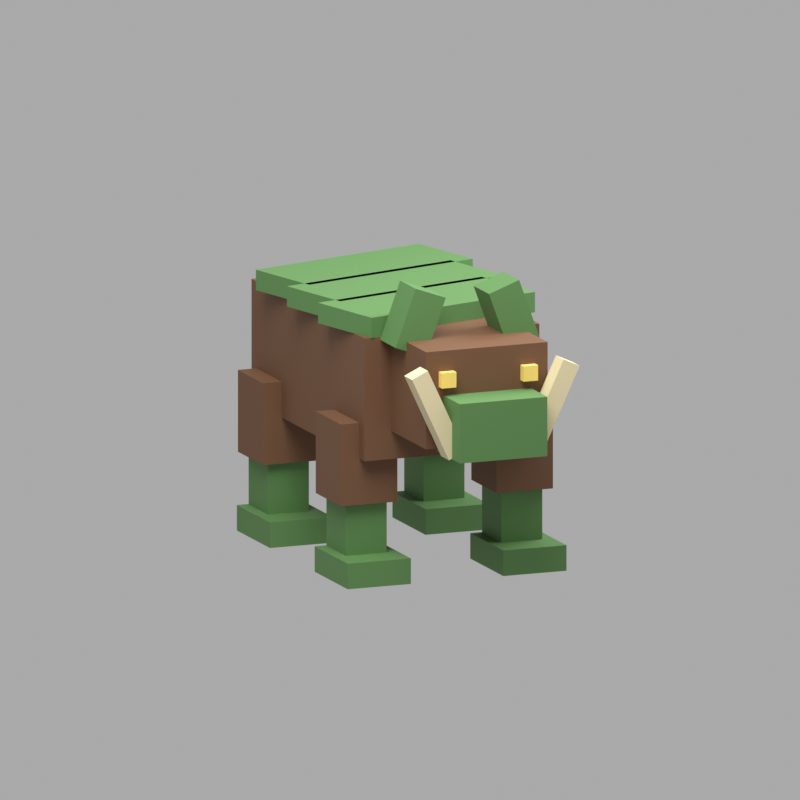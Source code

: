 # Source: greenwood_boar.blend  (saved by Blender 5.2.44; exported with 4.5.12 LTS)
import bpy
from mathutils import Matrix  # noqa: F401  (used for matrix-valued properties, if any)

bpy.ops.wm.read_factory_settings(use_empty=True)
scene = bpy.context.scene
scene.name = 'Scene'

# ---- materials (node trees are filled in below, after node groups)
mat_bark = bpy.data.materials.new('bark')
mat_bark.diffuse_color = (0.159, 0.07227, 0.0319, 1.0)
mat_leaf = bpy.data.materials.new('leaf')
mat_leaf.diffuse_color = (0.09759, 0.227, 0.06663, 1.0)
mat_eye = bpy.data.materials.new('eye')
mat_eye.diffuse_color = (0.9216, 0.6654, 0.1651, 1.0)
mat_ivory = bpy.data.materials.new('ivory')
mat_ivory.diffuse_color = (0.7529, 0.6514, 0.402, 1.0)

# ---- material node trees
mat_bark.use_nodes = True; mat_bark.node_tree.nodes.clear()
_N = mat_bark.node_tree.nodes; _L = mat_bark.node_tree.links
n0 = _N.new('ShaderNodeBsdfPrincipled'); n0.name = 'Principled BSDF'; n0.location = (-200, 100)
n0.inputs[0].default_value = (0.159, 0.07227, 0.0319, 1.0)
n0.inputs[2].default_value = 0.7
n0.inputs[10].default_value = 0.005
n1 = _N.new('ShaderNodeOutputMaterial'); n1.name = 'Material Output'; n1.location = (200, 100)
_L.new(n0.outputs[0], n1.inputs[0])
n1.is_active_output = True
mat_leaf.use_nodes = True; mat_leaf.node_tree.nodes.clear()
_N = mat_leaf.node_tree.nodes; _L = mat_leaf.node_tree.links
n0 = _N.new('ShaderNodeBsdfPrincipled'); n0.name = 'Principled BSDF'; n0.location = (-200, 100)
n0.inputs[0].default_value = (0.09759, 0.227, 0.06663, 1.0)
n0.inputs[2].default_value = 0.7
n0.inputs[10].default_value = 0.005
n1 = _N.new('ShaderNodeOutputMaterial'); n1.name = 'Material Output'; n1.location = (200, 100)
_L.new(n0.outputs[0], n1.inputs[0])
n1.is_active_output = True
mat_eye.use_nodes = True; mat_eye.node_tree.nodes.clear()
_N = mat_eye.node_tree.nodes; _L = mat_eye.node_tree.links
n0 = _N.new('ShaderNodeBsdfPrincipled'); n0.name = 'Principled BSDF'; n0.location = (-200, 100)
n0.inputs[0].default_value = (0.9216, 0.6654, 0.1651, 1.0)
n0.inputs[2].default_value = 0.7
n0.inputs[10].default_value = 0.005
n1 = _N.new('ShaderNodeOutputMaterial'); n1.name = 'Material Output'; n1.location = (200, 100)
_L.new(n0.outputs[0], n1.inputs[0])
n1.is_active_output = True
mat_ivory.use_nodes = True; mat_ivory.node_tree.nodes.clear()
_N = mat_ivory.node_tree.nodes; _L = mat_ivory.node_tree.links
n0 = _N.new('ShaderNodeBsdfPrincipled'); n0.name = 'Principled BSDF'; n0.location = (-200, 100)
n0.inputs[0].default_value = (0.7529, 0.6514, 0.402, 1.0)
n0.inputs[2].default_value = 0.7
n0.inputs[10].default_value = 0.005
n1 = _N.new('ShaderNodeOutputMaterial'); n1.name = 'Material Output'; n1.location = (200, 100)
_L.new(n0.outputs[0], n1.inputs[0])
n1.is_active_output = True

# ---- world
world_enemystudio = bpy.data.worlds.new('EnemyStudio'); scene.world = world_enemystudio
world_enemystudio.use_nodes = True; world_enemystudio.node_tree.nodes.clear()
_N = world_enemystudio.node_tree.nodes; _L = world_enemystudio.node_tree.links
n0 = _N.new('ShaderNodeBackground'); n0.name = 'Background'; n0.location = (-200, 100)
n0.inputs[0].default_value = (0.5, 0.5, 0.5, 1.0)
n0.inputs[1].default_value = 0.8
n1 = _N.new('ShaderNodeOutputWorld'); n1.name = 'World Output'; n1.location = (200, 100)
_L.new(n0.outputs[0], n1.inputs[0])
n1.is_active_output = True

# ---- cameras
cam_camera = bpy.data.cameras.new('Camera')
cam_camera.type = 'ORTHO'
cam_camera.ortho_scale = 7.639

# ---- lights
light_area = bpy.data.lights.new('Area', 'AREA')
light_area.energy = 1800.0
light_area.size = 8.0
light_area.size_y = 1.0
light_area_001 = bpy.data.lights.new('Area.001', 'AREA')
light_area_001.energy = 900.0
light_area_001.size = 7.0
light_area_001.size_y = 1.0

# ---- meshes
me_cube = bpy.data.meshes.new('Cube')
me_cube.from_pydata([(-0.9, -1.45, 1.25), (-0.9, -1.45, 2.45), (-0.9, 1.45, 1.25), (-0.9, 1.45, 2.45), (0.9, -1.45, 1.25), (0.9, -1.45, 2.45), (0.9, 1.45, 1.25), (0.9, 1.45, 2.45), (-0.625, 1.05, 1.525), (-0.625, 1.05, 2.475), (-0.625, 2.35, 1.525), (-0.625, 2.35, 2.475), (0.625, 1.05, 1.525), (0.625, 1.05, 2.475), (0.625, 2.35, 1.525), (0.625, 2.35, 2.475), (-0.45, 2.18, 1.46), (-0.45, 2.18, 2.04), (-0.45, 2.78, 1.46), (-0.45, 2.78, 2.04), (0.45, 2.18, 1.46), (0.45, 2.18, 2.04), (0.45, 2.78, 1.46), (0.45, 2.78, 2.04), (-0.495, 2.35, 2.125), (-0.495, 2.35, 2.275), (-0.495, 2.43, 2.125), (-0.495, 2.43, 2.275), (-0.345, 2.35, 2.125), (-0.345, 2.35, 2.275), (-0.345, 2.43, 2.125), (-0.345, 2.43, 2.275), (0.345, 2.35, 2.125), (0.345, 2.35, 2.275), (0.345, 2.43, 2.125), (0.345, 2.43, 2.275), (0.495, 2.35, 2.125), (0.495, 2.35, 2.275), (0.495, 2.43, 2.125), (0.495, 2.43, 2.275), (-1.09, 0.675, 0.8), (-1.09, 0.675, 1.6), (-1.09, 1.325, 0.8), (-1.09, 1.325, 1.6), (-0.51, 0.675, 0.8), (-0.51, 0.675, 1.6), (-0.51, 1.325, 0.8), (-0.51, 1.325, 1.6), (-1.01, 0.75, 0.25), (-1.01, 0.75, 0.85), (-1.01, 1.25, 0.25), (-1.01, 1.25, 0.85), (-0.59, 0.75, 0.25), (-0.59, 0.75, 0.85), (-0.59, 1.25, 0.25), (-0.59, 1.25, 0.85), (-1.125, 0.735, 0.045), (-1.125, 0.735, 0.295), (-1.125, 1.585, 0.045), (-1.125, 1.585, 0.295), (-0.475, 0.735, 0.045), (-0.475, 0.735, 0.295), (-0.475, 1.585, 0.045), (-0.475, 1.585, 0.295), (0.51, 0.675, 0.8), (0.51, 0.675, 1.6), (0.51, 1.325, 0.8), (0.51, 1.325, 1.6), (1.09, 0.675, 0.8), (1.09, 0.675, 1.6), (1.09, 1.325, 0.8), (1.09, 1.325, 1.6), (0.59, 0.75, 0.25), (0.59, 0.75, 0.85), (0.59, 1.25, 0.25), (0.59, 1.25, 0.85), (1.01, 0.75, 0.25), (1.01, 0.75, 0.85), (1.01, 1.25, 0.25), (1.01, 1.25, 0.85), (0.475, 0.735, 0.045), (0.475, 0.735, 0.295), (0.475, 1.585, 0.045), (0.475, 1.585, 0.295), (1.125, 0.735, 0.045), (1.125, 0.735, 0.295), (1.125, 1.585, 0.045), (1.125, 1.585, 0.295), (-1.09, -1.325, 0.8), (-1.09, -1.325, 1.6), (-1.09, -0.675, 0.8), (-1.09, -0.675, 1.6), (-0.51, -1.325, 0.8), (-0.51, -1.325, 1.6), (-0.51, -0.675, 0.8), (-0.51, -0.675, 1.6), (-1.01, -1.25, 0.25), (-1.01, -1.25, 0.85), (-1.01, -0.75, 0.25), (-1.01, -0.75, 0.85), (-0.59, -1.25, 0.25), (-0.59, -1.25, 0.85), (-0.59, -0.75, 0.25), (-0.59, -0.75, 0.85), (-1.125, -1.265, 0.045), (-1.125, -1.265, 0.295), (-1.125, -0.415, 0.045), (-1.125, -0.415, 0.295), (-0.475, -1.265, 0.045), (-0.475, -1.265, 0.295), (-0.475, -0.415, 0.045), (-0.475, -0.415, 0.295), (0.51, -1.325, 0.8), (0.51, -1.325, 1.6), (0.51, -0.675, 0.8), (0.51, -0.675, 1.6), (1.09, -1.325, 0.8), (1.09, -1.325, 1.6), (1.09, -0.675, 0.8), (1.09, -0.675, 1.6), (0.59, -1.25, 0.25), (0.59, -1.25, 0.85), (0.59, -0.75, 0.25), (0.59, -0.75, 0.85), (1.01, -1.25, 0.25), (1.01, -1.25, 0.85), (1.01, -0.75, 0.25), (1.01, -0.75, 0.85), (0.475, -1.265, 0.045), (0.475, -1.265, 0.295), (0.475, -0.415, 0.045), (0.475, -0.415, 0.295), (1.125, -1.265, 0.045), (1.125, -1.265, 0.295), (1.125, -0.415, 0.045), (1.125, -0.415, 0.295), (0.002479, -2.563, 1.725), (0.002479, -2.563, 1.975), (-0.247, -1.389, 1.725), (-0.247, -1.389, 1.975), (0.247, -2.511, 1.725), (0.247, -2.511, 1.975), (-0.002479, -1.337, 1.725), (-0.002479, -1.337, 1.975), (-0.7377, 1.45, 2.425), (-0.5324, 1.45, 2.988), (-0.7377, 1.85, 2.425), (-0.5324, 1.85, 2.988), (-0.4276, 1.45, 2.312), (-0.2223, 1.45, 2.875), (-0.4276, 1.85, 2.312), (-0.2223, 1.85, 2.875), (0.4276, 1.45, 2.312), (0.2223, 1.45, 2.875), (0.4276, 1.85, 2.312), (0.2223, 1.85, 2.875), (0.7377, 1.45, 2.425), (0.5324, 1.45, 2.988), (0.7377, 1.85, 2.425), (0.5324, 1.85, 2.988), (-0.4814, 2.38, 1.454), (-0.8617, 2.38, 2.27), (-0.4814, 2.58, 1.454), (-0.8617, 2.58, 2.27), (-0.3183, 2.38, 1.53), (-0.6986, 2.38, 2.346), (-0.3183, 2.58, 1.53), (-0.6986, 2.58, 2.346), (0.3183, 2.38, 1.53), (0.6986, 2.38, 2.346), (0.3183, 2.58, 1.53), (0.6986, 2.58, 2.346), (0.4814, 2.38, 1.454), (0.8617, 2.38, 2.27), (0.4814, 2.58, 1.454), (0.8617, 2.58, 2.27), (-0.8318, 0.1371, 2.45), (-0.8318, 0.1371, 2.65), (-1.052, 0.9582, 2.45), (-1.052, 0.9582, 2.65), (1.052, 0.6418, 2.45), (1.052, 0.6418, 2.65), (0.8318, 1.463, 2.45), (0.8318, 1.463, 2.65), (-0.8318, -0.6629, 2.45), (-0.8318, -0.6629, 2.65), (-1.052, 0.1582, 2.45), (-1.052, 0.1582, 2.65), (1.052, -0.1582, 2.45), (1.052, -0.1582, 2.65), (0.8318, 0.6629, 2.45), (0.8318, 0.6629, 2.65), (-0.8318, -1.463, 2.45), (-0.8318, -1.463, 2.65), (-1.052, -0.6418, 2.45), (-1.052, -0.6418, 2.65), (1.052, -0.9582, 2.45), (1.052, -0.9582, 2.65), (0.8318, -0.1371, 2.45), (0.8318, -0.1371, 2.65)], [], [(0, 1, 3, 2), (2, 3, 7, 6), (6, 7, 5, 4), (4, 5, 1, 0), (2, 6, 4, 0), (7, 3, 1, 5), (8, 9, 11, 10), (10, 11, 15, 14), (14, 15, 13, 12), (12, 13, 9, 8), (10, 14, 12, 8), (15, 11, 9, 13), (16, 17, 19, 18), (18, 19, 23, 22), (22, 23, 21, 20), (20, 21, 17, 16), (18, 22, 20, 16), (23, 19, 17, 21), (24, 25, 27, 26), (26, 27, 31, 30), (30, 31, 29, 28), (28, 29, 25, 24), (26, 30, 28, 24), (31, 27, 25, 29), (32, 33, 35, 34), (34, 35, 39, 38), (38, 39, 37, 36), (36, 37, 33, 32), (34, 38, 36, 32), (39, 35, 33, 37), (40, 41, 43, 42), (42, 43, 47, 46), (46, 47, 45, 44), (44, 45, 41, 40), (42, 46, 44, 40), (47, 43, 41, 45), (48, 49, 51, 50), (50, 51, 55, 54), (54, 55, 53, 52), (52, 53, 49, 48), (50, 54, 52, 48), (55, 51, 49, 53), (56, 57, 59, 58), (58, 59, 63, 62), (62, 63, 61, 60), (60, 61, 57, 56), (58, 62, 60, 56), (63, 59, 57, 61), (64, 65, 67, 66), (66, 67, 71, 70), (70, 71, 69, 68), (68, 69, 65, 64), (66, 70, 68, 64), (71, 67, 65, 69), (72, 73, 75, 74), (74, 75, 79, 78), (78, 79, 77, 76), (76, 77, 73, 72), (74, 78, 76, 72), (79, 75, 73, 77), (80, 81, 83, 82), (82, 83, 87, 86), (86, 87, 85, 84), (84, 85, 81, 80), (82, 86, 84, 80), (87, 83, 81, 85), (88, 89, 91, 90), (90, 91, 95, 94), (94, 95, 93, 92), (92, 93, 89, 88), (90, 94, 92, 88), (95, 91, 89, 93), (96, 97, 99, 98), (98, 99, 103, 102), (102, 103, 101, 100), (100, 101, 97, 96), (98, 102, 100, 96), (103, 99, 97, 101), (104, 105, 107, 106), (106, 107, 111, 110), (110, 111, 109, 108), (108, 109, 105, 104), (106, 110, 108, 104), (111, 107, 105, 109), (112, 113, 115, 114), (114, 115, 119, 118), (118, 119, 117, 116), (116, 117, 113, 112), (114, 118, 116, 112), (119, 115, 113, 117), (120, 121, 123, 122), (122, 123, 127, 126), (126, 127, 125, 124), (124, 125, 121, 120), (122, 126, 124, 120), (127, 123, 121, 125), (128, 129, 131, 130), (130, 131, 135, 134), (134, 135, 133, 132), (132, 133, 129, 128), (130, 134, 132, 128), (135, 131, 129, 133), (136, 137, 139, 138), (138, 139, 143, 142), (142, 143, 141, 140), (140, 141, 137, 136), (138, 142, 140, 136), (143, 139, 137, 141), (144, 145, 147, 146), (146, 147, 151, 150), (150, 151, 149, 148), (148, 149, 145, 144), (146, 150, 148, 144), (151, 147, 145, 149), (152, 153, 155, 154), (154, 155, 159, 158), (158, 159, 157, 156), (156, 157, 153, 152), (154, 158, 156, 152), (159, 155, 153, 157), (160, 161, 163, 162), (162, 163, 167, 166), (166, 167, 165, 164), (164, 165, 161, 160), (162, 166, 164, 160), (167, 163, 161, 165), (168, 169, 171, 170), (170, 171, 175, 174), (174, 175, 173, 172), (172, 173, 169, 168), (170, 174, 172, 168), (175, 171, 169, 173), (176, 177, 179, 178), (178, 179, 183, 182), (182, 183, 181, 180), (180, 181, 177, 176), (178, 182, 180, 176), (183, 179, 177, 181), (184, 185, 187, 186), (186, 187, 191, 190), (190, 191, 189, 188), (188, 189, 185, 184), (186, 190, 188, 184), (191, 187, 185, 189), (192, 193, 195, 194), (194, 195, 199, 198), (198, 199, 197, 196), (196, 197, 193, 192), (194, 198, 196, 192), (199, 195, 193, 197)])
me_cube.polygons.foreach_set('material_index', [0, 0, 0, 0, 0, 0, 0, 0, 0, 0, 0, 0, 1, 1, 1, 1, 1, 1, 2, 2, 2, 2, 2, 2, 2, 2, 2, 2, 2, 2, 0, 0, 0, 0, 0, 0, 1, 1, 1, 1, 1, 1, 1, 1, 1, 1, 1, 1, 0, 0, 0, 0, 0, 0, 1, 1, 1, 1, 1, 1, 1, 1, 1, 1, 1, 1, 0, 0, 0, 0, 0, 0, 1, 1, 1, 1, 1, 1, 1, 1, 1, 1, 1, 1, 0, 0, 0, 0, 0, 0, 1, 1, 1, 1, 1, 1, 1, 1, 1, 1, 1, 1, 1, 1, 1, 1, 1, 1, 1, 1, 1, 1, 1, 1, 1, 1, 1, 1, 1, 1, 3, 3, 3, 3, 3, 3, 3, 3, 3, 3, 3, 3, 1, 1, 1, 1, 1, 1, 1, 1, 1, 1, 1, 1, 1, 1, 1, 1, 1, 1])
_uv = me_cube.uv_layers.new(name='UVMap')
_uv.uv.foreach_set('vector', [0.375, 0.0, 0.625, 0.0, 0.625, 0.25, 0.375, 0.25, 0.375, 0.25, 0.625, 0.25, 0.625, 0.5, 0.375, 0.5, 0.375, 0.5, 0.625, 0.5, 0.625, 0.75, 0.375, 0.75, 0.375, 0.75, 0.625, 0.75, 0.625, 1.0, 0.375, 1.0, 0.125, 0.5, 0.375, 0.5, 0.375, 0.75, 0.125, 0.75, 0.625, 0.5, 0.875, 0.5, 0.875, 0.75, 0.625, 0.75, 0.375, 0.0, 0.625, 0.0, 0.625, 0.25, 0.375, 0.25, 0.375, 0.25, 0.625, 0.25, 0.625, 0.5, 0.375, 0.5, 0.375, 0.5, 0.625, 0.5, 0.625, 0.75, 0.375, 0.75, 0.375, 0.75, 0.625, 0.75, 0.625, 1.0, 0.375, 1.0, 0.125, 0.5, 0.375, 0.5, 0.375, 0.75, 0.125, 0.75, 0.625, 0.5, 0.875, 0.5, 0.875, 0.75, 0.625, 0.75, 0.375, 0.0, 0.625, 0.0, 0.625, 0.25, 0.375, 0.25, 0.375, 0.25, 0.625, 0.25, 0.625, 0.5, 0.375, 0.5, 0.375, 0.5, 0.625, 0.5, 0.625, 0.75, 0.375, 0.75, 0.375, 0.75, 0.625, 0.75, 0.625, 1.0, 0.375, 1.0, 0.125, 0.5, 0.375, 0.5, 0.375, 0.75, 0.125, 0.75, 0.625, 0.5, 0.875, 0.5, 0.875, 0.75, 0.625, 0.75, 0.375, 0.0, 0.625, 0.0, 0.625, 0.25, 0.375, 0.25, 0.375, 0.25, 0.625, 0.25, 0.625, 0.5, 0.375, 0.5, 0.375, 0.5, 0.625, 0.5, 0.625, 0.75, 0.375, 0.75, 0.375, 0.75, 0.625, 0.75, 0.625, 1.0, 0.375, 1.0, 0.125, 0.5, 0.375, 0.5, 0.375, 0.75, 0.125, 0.75, 0.625, 0.5, 0.875, 0.5, 0.875, 0.75, 0.625, 0.75, 0.375, 0.0, 0.625, 0.0, 0.625, 0.25, 0.375, 0.25, 0.375, 0.25, 0.625, 0.25, 0.625, 0.5, 0.375, 0.5, 0.375, 0.5, 0.625, 0.5, 0.625, 0.75, 0.375, 0.75, 0.375, 0.75, 0.625, 0.75, 0.625, 1.0, 0.375, 1.0, 0.125, 0.5, 0.375, 0.5, 0.375, 0.75, 0.125, 0.75, 0.625, 0.5, 0.875, 0.5, 0.875, 0.75, 0.625, 0.75, 0.375, 0.0, 0.625, 0.0, 0.625, 0.25, 0.375, 0.25, 0.375, 0.25, 0.625, 0.25, 0.625, 0.5, 0.375, 0.5, 0.375, 0.5, 0.625, 0.5, 0.625, 0.75, 0.375, 0.75, 0.375, 0.75, 0.625, 0.75, 0.625, 1.0, 0.375, 1.0, 0.125, 0.5, 0.375, 0.5, 0.375, 0.75, 0.125, 0.75, 0.625, 0.5, 0.875, 0.5, 0.875, 0.75, 0.625, 0.75, 0.375, 0.0, 0.625, 0.0, 0.625, 0.25, 0.375, 0.25, 0.375, 0.25, 0.625, 0.25, 0.625, 0.5, 0.375, 0.5, 0.375, 0.5, 0.625, 0.5, 0.625, 0.75, 0.375, 0.75, 0.375, 0.75, 0.625, 0.75, 0.625, 1.0, 0.375, 1.0, 0.125, 0.5, 0.375, 0.5, 0.375, 0.75, 0.125, 0.75, 0.625, 0.5, 0.875, 0.5, 0.875, 0.75, 0.625, 0.75, 0.375, 0.0, 0.625, 0.0, 0.625, 0.25, 0.375, 0.25, 0.375, 0.25, 0.625, 0.25, 0.625, 0.5, 0.375, 0.5, 0.375, 0.5, 0.625, 0.5, 0.625, 0.75, 0.375, 0.75, 0.375, 0.75, 0.625, 0.75, 0.625, 1.0, 0.375, 1.0, 0.125, 0.5, 0.375, 0.5, 0.375, 0.75, 0.125, 0.75, 0.625, 0.5, 0.875, 0.5, 0.875, 0.75, 0.625, 0.75, 0.375, 0.0, 0.625, 0.0, 0.625, 0.25, 0.375, 0.25, 0.375, 0.25, 0.625, 0.25, 0.625, 0.5, 0.375, 0.5, 0.375, 0.5, 0.625, 0.5, 0.625, 0.75, 0.375, 0.75, 0.375, 0.75, 0.625, 0.75, 0.625, 1.0, 0.375, 1.0, 0.125, 0.5, 0.375, 0.5, 0.375, 0.75, 0.125, 0.75, 0.625, 0.5, 0.875, 0.5, 0.875, 0.75, 0.625, 0.75, 0.375, 0.0, 0.625, 0.0, 0.625, 0.25, 0.375, 0.25, 0.375, 0.25, 0.625, 0.25, 0.625, 0.5, 0.375, 0.5, 0.375, 0.5, 0.625, 0.5, 0.625, 0.75, 0.375, 0.75, 0.375, 0.75, 0.625, 0.75, 0.625, 1.0, 0.375, 1.0, 0.125, 0.5, 0.375, 0.5, 0.375, 0.75, 0.125, 0.75, 0.625, 0.5, 0.875, 0.5, 0.875, 0.75, 0.625, 0.75, 0.375, 0.0, 0.625, 0.0, 0.625, 0.25, 0.375, 0.25, 0.375, 0.25, 0.625, 0.25, 0.625, 0.5, 0.375, 0.5, 0.375, 0.5, 0.625, 0.5, 0.625, 0.75, 0.375, 0.75, 0.375, 0.75, 0.625, 0.75, 0.625, 1.0, 0.375, 1.0, 0.125, 0.5, 0.375, 0.5, 0.375, 0.75, 0.125, 0.75, 0.625, 0.5, 0.875, 0.5, 0.875, 0.75, 0.625, 0.75, 0.375, 0.0, 0.625, 0.0, 0.625, 0.25, 0.375, 0.25, 0.375, 0.25, 0.625, 0.25, 0.625, 0.5, 0.375, 0.5, 0.375, 0.5, 0.625, 0.5, 0.625, 0.75, 0.375, 0.75, 0.375, 0.75, 0.625, 0.75, 0.625, 1.0, 0.375, 1.0, 0.125, 0.5, 0.375, 0.5, 0.375, 0.75, 0.125, 0.75, 0.625, 0.5, 0.875, 0.5, 0.875, 0.75, 0.625, 0.75, 0.375, 0.0, 0.625, 0.0, 0.625, 0.25, 0.375, 0.25, 0.375, 0.25, 0.625, 0.25, 0.625, 0.5, 0.375, 0.5, 0.375, 0.5, 0.625, 0.5, 0.625, 0.75, 0.375, 0.75, 0.375, 0.75, 0.625, 0.75, 0.625, 1.0, 0.375, 1.0, 0.125, 0.5, 0.375, 0.5, 0.375, 0.75, 0.125, 0.75, 0.625, 0.5, 0.875, 0.5, 0.875, 0.75, 0.625, 0.75, 0.375, 0.0, 0.625, 0.0, 0.625, 0.25, 0.375, 0.25, 0.375, 0.25, 0.625, 0.25, 0.625, 0.5, 0.375, 0.5, 0.375, 0.5, 0.625, 0.5, 0.625, 0.75, 0.375, 0.75, 0.375, 0.75, 0.625, 0.75, 0.625, 1.0, 0.375, 1.0, 0.125, 0.5, 0.375, 0.5, 0.375, 0.75, 0.125, 0.75, 0.625, 0.5, 0.875, 0.5, 0.875, 0.75, 0.625, 0.75, 0.375, 0.0, 0.625, 0.0, 0.625, 0.25, 0.375, 0.25, 0.375, 0.25, 0.625, 0.25, 0.625, 0.5, 0.375, 0.5, 0.375, 0.5, 0.625, 0.5, 0.625, 0.75, 0.375, 0.75, 0.375, 0.75, 0.625, 0.75, 0.625, 1.0, 0.375, 1.0, 0.125, 0.5, 0.375, 0.5, 0.375, 0.75, 0.125, 0.75, 0.625, 0.5, 0.875, 0.5, 0.875, 0.75, 0.625, 0.75, 0.375, 0.0, 0.625, 0.0, 0.625, 0.25, 0.375, 0.25, 0.375, 0.25, 0.625, 0.25, 0.625, 0.5, 0.375, 0.5, 0.375, 0.5, 0.625, 0.5, 0.625, 0.75, 0.375, 0.75, 0.375, 0.75, 0.625, 0.75, 0.625, 1.0, 0.375, 1.0, 0.125, 0.5, 0.375, 0.5, 0.375, 0.75, 0.125, 0.75, 0.625, 0.5, 0.875, 0.5, 0.875, 0.75, 0.625, 0.75, 0.375, 0.0, 0.625, 0.0, 0.625, 0.25, 0.375, 0.25, 0.375, 0.25, 0.625, 0.25, 0.625, 0.5, 0.375, 0.5, 0.375, 0.5, 0.625, 0.5, 0.625, 0.75, 0.375, 0.75, 0.375, 0.75, 0.625, 0.75, 0.625, 1.0, 0.375, 1.0, 0.125, 0.5, 0.375, 0.5, 0.375, 0.75, 0.125, 0.75, 0.625, 0.5, 0.875, 0.5, 0.875, 0.75, 0.625, 0.75, 0.375, 0.0, 0.625, 0.0, 0.625, 0.25, 0.375, 0.25, 0.375, 0.25, 0.625, 0.25, 0.625, 0.5, 0.375, 0.5, 0.375, 0.5, 0.625, 0.5, 0.625, 0.75, 0.375, 0.75, 0.375, 0.75, 0.625, 0.75, 0.625, 1.0, 0.375, 1.0, 0.125, 0.5, 0.375, 0.5, 0.375, 0.75, 0.125, 0.75, 0.625, 0.5, 0.875, 0.5, 0.875, 0.75, 0.625, 0.75, 0.375, 0.0, 0.625, 0.0, 0.625, 0.25, 0.375, 0.25, 0.375, 0.25, 0.625, 0.25, 0.625, 0.5, 0.375, 0.5, 0.375, 0.5, 0.625, 0.5, 0.625, 0.75, 0.375, 0.75, 0.375, 0.75, 0.625, 0.75, 0.625, 1.0, 0.375, 1.0, 0.125, 0.5, 0.375, 0.5, 0.375, 0.75, 0.125, 0.75, 0.625, 0.5, 0.875, 0.5, 0.875, 0.75, 0.625, 0.75, 0.375, 0.0, 0.625, 0.0, 0.625, 0.25, 0.375, 0.25, 0.375, 0.25, 0.625, 0.25, 0.625, 0.5, 0.375, 0.5, 0.375, 0.5, 0.625, 0.5, 0.625, 0.75, 0.375, 0.75, 0.375, 0.75, 0.625, 0.75, 0.625, 1.0, 0.375, 1.0, 0.125, 0.5, 0.375, 0.5, 0.375, 0.75, 0.125, 0.75, 0.625, 0.5, 0.875, 0.5, 0.875, 0.75, 0.625, 0.75, 0.375, 0.0, 0.625, 0.0, 0.625, 0.25, 0.375, 0.25, 0.375, 0.25, 0.625, 0.25, 0.625, 0.5, 0.375, 0.5, 0.375, 0.5, 0.625, 0.5, 0.625, 0.75, 0.375, 0.75, 0.375, 0.75, 0.625, 0.75, 0.625, 1.0, 0.375, 1.0, 0.125, 0.5, 0.375, 0.5, 0.375, 0.75, 0.125, 0.75, 0.625, 0.5, 0.875, 0.5, 0.875, 0.75, 0.625, 0.75, 0.375, 0.0, 0.625, 0.0, 0.625, 0.25, 0.375, 0.25, 0.375, 0.25, 0.625, 0.25, 0.625, 0.5, 0.375, 0.5, 0.375, 0.5, 0.625, 0.5, 0.625, 0.75, 0.375, 0.75, 0.375, 0.75, 0.625, 0.75, 0.625, 1.0, 0.375, 1.0, 0.125, 0.5, 0.375, 0.5, 0.375, 0.75, 0.125, 0.75, 0.625, 0.5, 0.875, 0.5, 0.875, 0.75, 0.625, 0.75, 0.375, 0.0, 0.625, 0.0, 0.625, 0.25, 0.375, 0.25, 0.375, 0.25, 0.625, 0.25, 0.625, 0.5, 0.375, 0.5, 0.375, 0.5, 0.625, 0.5, 0.625, 0.75, 0.375, 0.75, 0.375, 0.75, 0.625, 0.75, 0.625, 1.0, 0.375, 1.0, 0.125, 0.5, 0.375, 0.5, 0.375, 0.75, 0.125, 0.75, 0.625, 0.5, 0.875, 0.5, 0.875, 0.75, 0.625, 0.75, 0.375, 0.0, 0.625, 0.0, 0.625, 0.25, 0.375, 0.25, 0.375, 0.25, 0.625, 0.25, 0.625, 0.5, 0.375, 0.5, 0.375, 0.5, 0.625, 0.5, 0.625, 0.75, 0.375, 0.75, 0.375, 0.75, 0.625, 0.75, 0.625, 1.0, 0.375, 1.0, 0.125, 0.5, 0.375, 0.5, 0.375, 0.75, 0.125, 0.75, 0.625, 0.5, 0.875, 0.5, 0.875, 0.75, 0.625, 0.75, 0.375, 0.0, 0.625, 0.0, 0.625, 0.25, 0.375, 0.25, 0.375, 0.25, 0.625, 0.25, 0.625, 0.5, 0.375, 0.5, 0.375, 0.5, 0.625, 0.5, 0.625, 0.75, 0.375, 0.75, 0.375, 0.75, 0.625, 0.75, 0.625, 1.0, 0.375, 1.0, 0.125, 0.5, 0.375, 0.5, 0.375, 0.75, 0.125, 0.75, 0.625, 0.5, 0.875, 0.5, 0.875, 0.75, 0.625, 0.75])
me_cube.materials.append(mat_bark)
me_cube.materials.append(mat_leaf)
me_cube.materials.append(mat_eye)
me_cube.materials.append(mat_ivory)
me_cube.update()
arm_armature = bpy.data.armatures.new('Armature')  # bones are not reproduced

# ---- objects
ob_greenwood_boar_rig = bpy.data.objects.new('greenwood_boar_Rig', arm_armature)
ob_greenwood_boar_mesh = bpy.data.objects.new('greenwood_boar_Mesh', me_cube)
ob_area = bpy.data.objects.new('Area', light_area)
ob_area_001 = bpy.data.objects.new('Area.001', light_area_001)
ob_camera = bpy.data.objects.new('Camera', cam_camera)

# ---- transforms, parenting, visibility, modifiers, constraints
ob_greenwood_boar_rig.location = (0.0, 0.0, 0.0)
ob_greenwood_boar_mesh.parent = ob_greenwood_boar_rig
ob_greenwood_boar_mesh.location = (0.0, 0.0, 0.0)
_vg = ob_greenwood_boar_mesh.vertex_groups.new(name='Body')
_vg.add([0, 1, 2, 3, 4, 5, 6, 7, 176, 177, 178, 179, 180, 181, 182, 183, 184, 185, 186, 187, 188, 189, 190, 191, 192, 193, 194, 195, 196, 197, 198, 199], 1.0, 'REPLACE')
_vg = ob_greenwood_boar_mesh.vertex_groups.new(name='Head')
_vg.add([8, 9, 10, 11, 12, 13, 14, 15, 16, 17, 18, 19, 20, 21, 22, 23, 24, 25, 26, 27, 28, 29, 30, 31, 32, 33, 34, 35, 36, 37, 38, 39, 144, 145, 146, 147, 148, 149, 150, 151, 152, 153, 154, 155, 156, 157, 158, 159, 160, 161, 162, 163, 164, 165, 166, 167, 168, 169, 170, 171, 172, 173, 174, 175], 1.0, 'REPLACE')
_vg = ob_greenwood_boar_mesh.vertex_groups.new(name='FrontLeftUpperLeg')
_vg.add([40, 41, 42, 43, 44, 45, 46, 47], 1.0, 'REPLACE')
_vg = ob_greenwood_boar_mesh.vertex_groups.new(name='FrontLeftLowerLeg')
_vg.add([48, 49, 50, 51, 52, 53, 54, 55], 1.0, 'REPLACE')
_vg = ob_greenwood_boar_mesh.vertex_groups.new(name='FrontLeftFoot')
_vg.add([56, 57, 58, 59, 60, 61, 62, 63], 1.0, 'REPLACE')
_vg = ob_greenwood_boar_mesh.vertex_groups.new(name='FrontRightUpperLeg')
_vg.add([64, 65, 66, 67, 68, 69, 70, 71], 1.0, 'REPLACE')
_vg = ob_greenwood_boar_mesh.vertex_groups.new(name='FrontRightLowerLeg')
_vg.add([72, 73, 74, 75, 76, 77, 78, 79], 1.0, 'REPLACE')
_vg = ob_greenwood_boar_mesh.vertex_groups.new(name='FrontRightFoot')
_vg.add([80, 81, 82, 83, 84, 85, 86, 87], 1.0, 'REPLACE')
_vg = ob_greenwood_boar_mesh.vertex_groups.new(name='RearLeftUpperLeg')
_vg.add([88, 89, 90, 91, 92, 93, 94, 95], 1.0, 'REPLACE')
_vg = ob_greenwood_boar_mesh.vertex_groups.new(name='RearLeftLowerLeg')
_vg.add([96, 97, 98, 99, 100, 101, 102, 103], 1.0, 'REPLACE')
_vg = ob_greenwood_boar_mesh.vertex_groups.new(name='RearLeftFoot')
_vg.add([104, 105, 106, 107, 108, 109, 110, 111], 1.0, 'REPLACE')
_vg = ob_greenwood_boar_mesh.vertex_groups.new(name='RearRightUpperLeg')
_vg.add([112, 113, 114, 115, 116, 117, 118, 119], 1.0, 'REPLACE')
_vg = ob_greenwood_boar_mesh.vertex_groups.new(name='RearRightLowerLeg')
_vg.add([120, 121, 122, 123, 124, 125, 126, 127], 1.0, 'REPLACE')
_vg = ob_greenwood_boar_mesh.vertex_groups.new(name='RearRightFoot')
_vg.add([128, 129, 130, 131, 132, 133, 134, 135], 1.0, 'REPLACE')
_vg = ob_greenwood_boar_mesh.vertex_groups.new(name='Tail')
_vg.add([136, 137, 138, 139, 140, 141, 142, 143], 1.0, 'REPLACE')
_m = ob_greenwood_boar_mesh.modifiers.new('OriginalSkin', 'ARMATURE')
_m.object = ob_greenwood_boar_rig
ob_area.location = (4.0, 6.0, 12.0)
ob_area.rotation_euler = (0.5967, -1.168e-07, 2.545)
ob_area_001.location = (-6.0, 1.0, 8.0)
ob_area_001.rotation_euler = (0.7521, 6.425e-08, -1.718)
ob_camera.location = (7.259, 18.26, 5.751)
ob_camera.rotation_euler = (1.357, 2.721e-08, 2.761)

# ---- collection membership
scene.collection.objects.link(ob_greenwood_boar_rig)
scene.collection.objects.link(ob_greenwood_boar_mesh)
scene.collection.objects.link(ob_area)
scene.collection.objects.link(ob_area_001)
scene.collection.objects.link(ob_camera)

# ---- scene / render settings (as saved in the file)
scene.camera = ob_camera
scene.frame_start = 1; scene.frame_end = 61; scene.frame_set(1)
scene.render.engine = 'CYCLES'
scene.render.resolution_x = 512
scene.render.resolution_y = 512
scene.render.fps = 30
scene.render.film_transparent = True
scene.render.bake_bias = 0.0
scene.render.bake_samples = 0
scene.render.compositor_device = 'GPU'
scene.cycles.samples = 16
scene.eevee.use_volume_custom_range = False
scene.eevee.fast_gi_thickness_near = 0.1
scene.eevee.fast_gi_thickness_far = 0.0
scene.eevee.ray_tracing_options.screen_trace_thickness = 0.1
scene.view_settings.view_transform = 'Standard'
bpy.context.view_layer.update()
